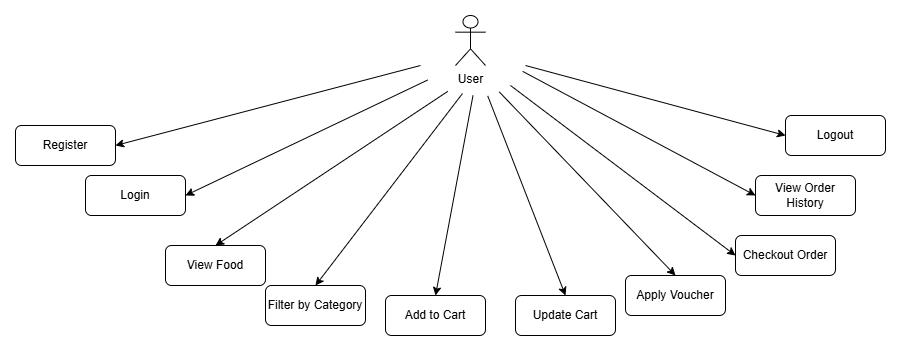

The diagram above was exported from draw.io. Its source (the exported page's mxGraphModel, read from the mxfile embedded in the PNG):
<mxGraphModel dx="1262" dy="825" grid="1" gridSize="10" guides="1" tooltips="1" connect="1" arrows="1" fold="1" page="1" pageScale="1" pageWidth="850" pageHeight="1100" math="0" shadow="0">
  <root>
    <mxCell id="0" />
    <mxCell id="1" parent="0" />
    <mxCell id="DAI5d_3bJ111STc9dVTP-2" parent="1" style="rounded=1;whiteSpace=wrap;html=1;" value="Login" vertex="1">
      <mxGeometry height="40" width="100" x="90" y="180" as="geometry" />
    </mxCell>
    <mxCell id="DAI5d_3bJ111STc9dVTP-3" parent="1" style="rounded=1;whiteSpace=wrap;html=1;" value="View Food" vertex="1">
      <mxGeometry height="40" width="100" x="170" y="250" as="geometry" />
    </mxCell>
    <mxCell id="DAI5d_3bJ111STc9dVTP-4" parent="1" style="rounded=1;whiteSpace=wrap;html=1;" value="Filter by Category" vertex="1">
      <mxGeometry height="40" width="100" x="270" y="290" as="geometry" />
    </mxCell>
    <mxCell id="DAI5d_3bJ111STc9dVTP-5" parent="1" style="rounded=1;whiteSpace=wrap;html=1;" value="Apply Voucher" vertex="1">
      <mxGeometry height="40" width="100" x="630" y="280" as="geometry" />
    </mxCell>
    <mxCell id="DAI5d_3bJ111STc9dVTP-6" parent="1" style="rounded=1;whiteSpace=wrap;html=1;" value="View Order History" vertex="1">
      <mxGeometry height="40" width="100" x="760" y="180" as="geometry" />
    </mxCell>
    <mxCell id="DAI5d_3bJ111STc9dVTP-7" parent="1" style="rounded=1;whiteSpace=wrap;html=1;" value="Checkout Order" vertex="1">
      <mxGeometry height="40" width="100" x="740" y="240" as="geometry" />
    </mxCell>
    <mxCell id="DAI5d_3bJ111STc9dVTP-8" parent="1" style="rounded=1;whiteSpace=wrap;html=1;" value="Update Cart" vertex="1">
      <mxGeometry height="40" width="100" x="520" y="300" as="geometry" />
    </mxCell>
    <mxCell id="DAI5d_3bJ111STc9dVTP-9" parent="1" style="rounded=1;whiteSpace=wrap;html=1;" value="Add to Cart" vertex="1">
      <mxGeometry height="40" width="100" x="390" y="300" as="geometry" />
    </mxCell>
    <mxCell id="DAI5d_3bJ111STc9dVTP-10" parent="1" style="rounded=1;whiteSpace=wrap;html=1;" value="Register" vertex="1">
      <mxGeometry height="40" width="100" x="20" y="130" as="geometry" />
    </mxCell>
    <mxCell id="DAI5d_3bJ111STc9dVTP-12" parent="1" style="rounded=1;whiteSpace=wrap;html=1;" value="Logout" vertex="1">
      <mxGeometry height="40" width="100" x="790" y="120" as="geometry" />
    </mxCell>
    <mxCell id="DAI5d_3bJ111STc9dVTP-18" edge="1" parent="1" style="endArrow=classic;html=1;rounded=0;exitX=0.26;exitY=0.931;exitDx=0;exitDy=0;entryX=0.5;entryY=0;entryDx=0;entryDy=0;exitPerimeter=0;" target="DAI5d_3bJ111STc9dVTP-3" value="">
      <mxGeometry height="50" relative="1" width="50" as="geometry">
        <mxPoint x="452.29999999999995" y="95.86000000000001" as="sourcePoint" />
        <mxPoint x="425" y="110" as="targetPoint" />
      </mxGeometry>
    </mxCell>
    <mxCell id="DAI5d_3bJ111STc9dVTP-19" edge="1" parent="1" style="endArrow=classic;html=1;rounded=0;exitX=0.4;exitY=0.967;exitDx=0;exitDy=0;exitPerimeter=0;entryX=0.5;entryY=0;entryDx=0;entryDy=0;" target="DAI5d_3bJ111STc9dVTP-4" value="">
      <mxGeometry height="50" relative="1" width="50" as="geometry">
        <mxPoint x="467" y="98.01999999999998" as="sourcePoint" />
        <mxPoint x="465" y="140" as="targetPoint" />
      </mxGeometry>
    </mxCell>
    <mxCell id="DAI5d_3bJ111STc9dVTP-20" edge="1" parent="1" style="endArrow=classic;html=1;rounded=0;exitX=0.5;exitY=1;exitDx=0;exitDy=0;entryX=0.5;entryY=0;entryDx=0;entryDy=0;" target="DAI5d_3bJ111STc9dVTP-9" value="">
      <mxGeometry height="50" relative="1" width="50" as="geometry">
        <mxPoint x="477.5" y="100" as="sourcePoint" />
        <mxPoint x="560" y="150" as="targetPoint" />
      </mxGeometry>
    </mxCell>
    <mxCell id="DAI5d_3bJ111STc9dVTP-21" edge="1" parent="1" style="endArrow=classic;html=1;rounded=0;entryX=0.5;entryY=0;entryDx=0;entryDy=0;exitX=0.64;exitY=1.006;exitDx=0;exitDy=0;exitPerimeter=0;" target="DAI5d_3bJ111STc9dVTP-8" value="">
      <mxGeometry height="50" relative="1" width="50" as="geometry">
        <mxPoint x="492.20000000000005" y="100.36000000000001" as="sourcePoint" />
        <mxPoint x="650" y="120" as="targetPoint" />
      </mxGeometry>
    </mxCell>
    <mxCell id="DAI5d_3bJ111STc9dVTP-22" edge="1" parent="1" style="endArrow=classic;html=1;rounded=0;exitX=0.75;exitY=0.94;exitDx=0;exitDy=0;exitPerimeter=0;entryX=0.5;entryY=0;entryDx=0;entryDy=0;" target="DAI5d_3bJ111STc9dVTP-5" value="">
      <mxGeometry height="50" relative="1" width="50" as="geometry">
        <mxPoint x="503.75" y="96.39999999999998" as="sourcePoint" />
        <mxPoint x="760" y="70" as="targetPoint" />
      </mxGeometry>
    </mxCell>
    <mxCell id="DAI5d_3bJ111STc9dVTP-23" edge="1" parent="1" style="endArrow=classic;html=1;rounded=0;exitX=0.857;exitY=0.833;exitDx=0;exitDy=0;exitPerimeter=0;entryX=0;entryY=0.5;entryDx=0;entryDy=0;" target="DAI5d_3bJ111STc9dVTP-7" value="">
      <mxGeometry height="50" relative="1" width="50" as="geometry">
        <mxPoint x="514.9849999999999" y="89.98000000000002" as="sourcePoint" />
        <mxPoint x="820" y="30" as="targetPoint" />
      </mxGeometry>
    </mxCell>
    <mxCell id="DAI5d_3bJ111STc9dVTP-24" edge="1" parent="1" style="endArrow=classic;html=1;rounded=0;exitX=0.973;exitY=0.598;exitDx=0;exitDy=0;exitPerimeter=0;entryX=0;entryY=0.5;entryDx=0;entryDy=0;" target="DAI5d_3bJ111STc9dVTP-6" value="">
      <mxGeometry height="50" relative="1" width="50" as="geometry">
        <mxPoint x="527.165" y="75.88" as="sourcePoint" />
        <mxPoint x="990" y="50" as="targetPoint" />
      </mxGeometry>
    </mxCell>
    <mxCell id="DAI5d_3bJ111STc9dVTP-25" edge="1" parent="1" style="endArrow=classic;html=1;rounded=0;exitX=1;exitY=0.5;exitDx=0;exitDy=0;entryX=0;entryY=0.5;entryDx=0;entryDy=0;" target="DAI5d_3bJ111STc9dVTP-12" value="">
      <mxGeometry height="50" relative="1" width="50" as="geometry">
        <mxPoint x="530" y="70" as="sourcePoint" />
        <mxPoint x="1090" y="90" as="targetPoint" />
      </mxGeometry>
    </mxCell>
    <mxCell id="DAI5d_3bJ111STc9dVTP-26" edge="1" parent="1" style="endArrow=classic;html=1;rounded=0;exitX=0.068;exitY=0.742;exitDx=0;exitDy=0;exitPerimeter=0;entryX=1;entryY=0.5;entryDx=0;entryDy=0;" target="DAI5d_3bJ111STc9dVTP-2" value="">
      <mxGeometry height="50" relative="1" width="50" as="geometry">
        <mxPoint x="432.1400000000001" y="84.51999999999998" as="sourcePoint" />
        <mxPoint x="570" y="160" as="targetPoint" />
      </mxGeometry>
    </mxCell>
    <mxCell id="DAI5d_3bJ111STc9dVTP-27" edge="1" parent="1" style="endArrow=classic;html=1;rounded=0;exitX=0;exitY=0.5;exitDx=0;exitDy=0;entryX=1;entryY=0.5;entryDx=0;entryDy=0;" target="DAI5d_3bJ111STc9dVTP-10" value="">
      <mxGeometry height="50" relative="1" width="50" as="geometry">
        <mxPoint x="425" y="70" as="sourcePoint" />
        <mxPoint x="320" y="50" as="targetPoint" />
      </mxGeometry>
    </mxCell>
    <mxCell id="VfYFyg5bLZuMN6_62xqN-7" parent="1" style="shape=umlActor;verticalLabelPosition=bottom;verticalAlign=top;html=1;outlineConnect=0;" value="User" vertex="1">
      <mxGeometry height="50" width="30" x="460" y="20" as="geometry" />
    </mxCell>
  </root>
</mxGraphModel>